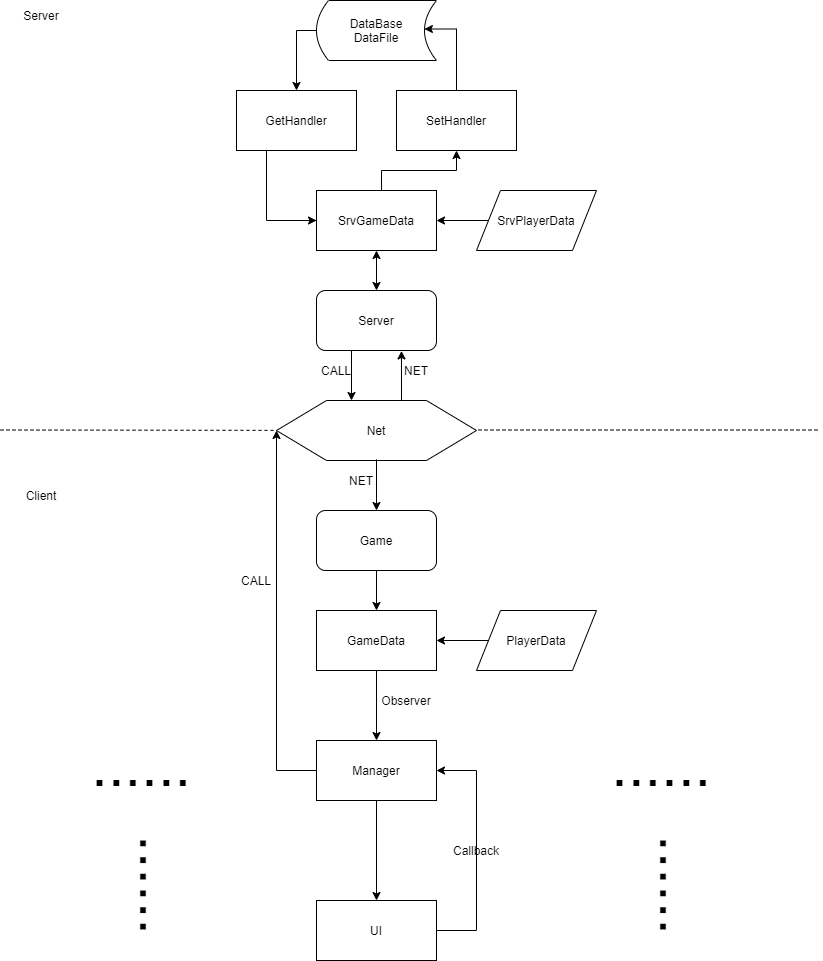

The diagram above was exported from draw.io. Its source (the exported page's mxGraphModel, read from the mxfile embedded in the PNG):
<mxGraphModel dx="1628" dy="950" grid="1" gridSize="10" guides="1" tooltips="1" connect="1" arrows="1" fold="1" page="1" pageScale="1" pageWidth="827" pageHeight="1169" math="0" shadow="0">
  <root>
    <mxCell id="0" />
    <mxCell id="1" parent="0" />
    <mxCell id="2" value="" style="endArrow=none;dashed=1;html=1;" edge="1" parent="1" source="8">
      <mxGeometry width="50" height="50" relative="1" as="geometry">
        <mxPoint x="4" y="439.5" as="sourcePoint" />
        <mxPoint x="824" y="439.5" as="targetPoint" />
        <Array as="points">
          <mxPoint x="404" y="439.5" />
        </Array>
      </mxGeometry>
    </mxCell>
    <mxCell id="3" value="Server" style="text;html=1;strokeColor=none;fillColor=none;align=center;verticalAlign=middle;whiteSpace=wrap;rounded=0;" vertex="1" parent="1">
      <mxGeometry x="10" y="10" width="70" height="30" as="geometry" />
    </mxCell>
    <mxCell id="46" style="edgeStyle=orthogonalEdgeStyle;rounded=0;orthogonalLoop=1;jettySize=auto;html=1;exitX=0.542;exitY=0.004;exitDx=0;exitDy=0;exitPerimeter=0;" edge="1" parent="1" source="5">
      <mxGeometry relative="1" as="geometry">
        <mxPoint x="460" y="160" as="targetPoint" />
        <Array as="points">
          <mxPoint x="385" y="180" />
          <mxPoint x="460" y="180" />
        </Array>
      </mxGeometry>
    </mxCell>
    <mxCell id="5" value="SrvGameData" style="rounded=0;whiteSpace=wrap;html=1;" vertex="1" parent="1">
      <mxGeometry x="320" y="200" width="120" height="60" as="geometry" />
    </mxCell>
    <mxCell id="31" style="edgeStyle=orthogonalEdgeStyle;rounded=0;orthogonalLoop=1;jettySize=auto;html=1;entryX=0.375;entryY=0;entryDx=0;entryDy=0;" edge="1" parent="1" target="8">
      <mxGeometry relative="1" as="geometry">
        <mxPoint x="355" y="359" as="sourcePoint" />
      </mxGeometry>
    </mxCell>
    <mxCell id="6" value="Server" style="rounded=1;whiteSpace=wrap;html=1;" vertex="1" parent="1">
      <mxGeometry x="320" y="300" width="120" height="60" as="geometry" />
    </mxCell>
    <mxCell id="21" style="edgeStyle=orthogonalEdgeStyle;rounded=0;orthogonalLoop=1;jettySize=auto;html=1;exitX=0;exitY=0.5;exitDx=0;exitDy=0;entryX=1;entryY=0.5;entryDx=0;entryDy=0;" edge="1" parent="1" source="59" target="5">
      <mxGeometry relative="1" as="geometry" />
    </mxCell>
    <mxCell id="40" style="edgeStyle=orthogonalEdgeStyle;rounded=0;orthogonalLoop=1;jettySize=auto;html=1;exitX=0.5;exitY=1;exitDx=0;exitDy=0;entryX=0.5;entryY=0;entryDx=0;entryDy=0;" edge="1" parent="1" source="9" target="10">
      <mxGeometry relative="1" as="geometry" />
    </mxCell>
    <mxCell id="9" value="Game" style="rounded=1;whiteSpace=wrap;html=1;" vertex="1" parent="1">
      <mxGeometry x="320" y="520" width="120" height="60" as="geometry" />
    </mxCell>
    <mxCell id="52" style="edgeStyle=orthogonalEdgeStyle;rounded=0;orthogonalLoop=1;jettySize=auto;html=1;entryX=0.5;entryY=0;entryDx=0;entryDy=0;" edge="1" parent="1" source="10" target="15">
      <mxGeometry relative="1" as="geometry" />
    </mxCell>
    <mxCell id="10" value="GameData" style="rounded=0;whiteSpace=wrap;html=1;" vertex="1" parent="1">
      <mxGeometry x="320" y="620" width="120" height="60" as="geometry" />
    </mxCell>
    <mxCell id="11" value="Client" style="text;html=1;strokeColor=none;fillColor=none;align=center;verticalAlign=middle;whiteSpace=wrap;rounded=0;" vertex="1" parent="1">
      <mxGeometry x="10" y="490" width="70" height="30" as="geometry" />
    </mxCell>
    <mxCell id="51" style="edgeStyle=orthogonalEdgeStyle;rounded=0;orthogonalLoop=1;jettySize=auto;html=1;entryX=1;entryY=0.5;entryDx=0;entryDy=0;exitX=0;exitY=0.5;exitDx=0;exitDy=0;" edge="1" parent="1" source="60" target="10">
      <mxGeometry relative="1" as="geometry" />
    </mxCell>
    <mxCell id="47" style="edgeStyle=orthogonalEdgeStyle;rounded=0;orthogonalLoop=1;jettySize=auto;html=1;entryX=0.5;entryY=0;entryDx=0;entryDy=0;exitX=0;exitY=0.5;exitDx=0;exitDy=0;" edge="1" parent="1" target="41">
      <mxGeometry relative="1" as="geometry">
        <mxPoint x="320" y="40" as="sourcePoint" />
        <Array as="points">
          <mxPoint x="300" y="40" />
        </Array>
      </mxGeometry>
    </mxCell>
    <mxCell id="49" style="edgeStyle=orthogonalEdgeStyle;rounded=0;orthogonalLoop=1;jettySize=auto;html=1;" edge="1" parent="1" source="15" target="8">
      <mxGeometry relative="1" as="geometry">
        <mxPoint x="280" y="440" as="targetPoint" />
        <Array as="points">
          <mxPoint x="280" y="780" />
        </Array>
      </mxGeometry>
    </mxCell>
    <mxCell id="54" style="edgeStyle=orthogonalEdgeStyle;rounded=0;orthogonalLoop=1;jettySize=auto;html=1;" edge="1" parent="1" source="15" target="18">
      <mxGeometry relative="1" as="geometry" />
    </mxCell>
    <mxCell id="15" value="Manager" style="rounded=0;whiteSpace=wrap;html=1;" vertex="1" parent="1">
      <mxGeometry x="320" y="750" width="120" height="60" as="geometry" />
    </mxCell>
    <mxCell id="16" value="&lt;font style=&quot;font-size: 60px&quot;&gt;......&lt;/font&gt;" style="text;html=1;strokeColor=none;fillColor=none;align=center;verticalAlign=middle;whiteSpace=wrap;rounded=0;" vertex="1" parent="1">
      <mxGeometry x="610" y="750" width="110" height="50" as="geometry" />
    </mxCell>
    <mxCell id="17" value="&lt;font style=&quot;font-size: 60px&quot;&gt;......&lt;/font&gt;" style="text;html=1;strokeColor=none;fillColor=none;align=center;verticalAlign=middle;whiteSpace=wrap;rounded=0;" vertex="1" parent="1">
      <mxGeometry x="90" y="750" width="110" height="50" as="geometry" />
    </mxCell>
    <mxCell id="55" style="edgeStyle=orthogonalEdgeStyle;rounded=0;orthogonalLoop=1;jettySize=auto;html=1;entryX=1;entryY=0.5;entryDx=0;entryDy=0;" edge="1" parent="1" source="18" target="15">
      <mxGeometry relative="1" as="geometry">
        <Array as="points">
          <mxPoint x="480" y="940" />
          <mxPoint x="480" y="780" />
        </Array>
      </mxGeometry>
    </mxCell>
    <mxCell id="18" value="UI" style="rounded=0;whiteSpace=wrap;html=1;" vertex="1" parent="1">
      <mxGeometry x="320" y="910" width="120" height="60" as="geometry" />
    </mxCell>
    <mxCell id="19" value="&lt;font style=&quot;font-size: 60px&quot;&gt;......&lt;/font&gt;" style="text;html=1;strokeColor=none;fillColor=none;align=center;verticalAlign=middle;whiteSpace=wrap;rounded=0;rotation=90;" vertex="1" parent="1">
      <mxGeometry x="630" y="870" width="110" height="50" as="geometry" />
    </mxCell>
    <mxCell id="20" value="&lt;font style=&quot;font-size: 60px&quot;&gt;......&lt;/font&gt;" style="text;html=1;strokeColor=none;fillColor=none;align=center;verticalAlign=middle;whiteSpace=wrap;rounded=0;rotation=90;" vertex="1" parent="1">
      <mxGeometry x="110" y="870" width="110" height="50" as="geometry" />
    </mxCell>
    <mxCell id="27" value="" style="endArrow=classic;startArrow=classic;html=1;entryX=0.5;entryY=1;entryDx=0;entryDy=0;exitX=0.5;exitY=0;exitDx=0;exitDy=0;" edge="1" parent="1" source="6" target="5">
      <mxGeometry width="50" height="50" relative="1" as="geometry">
        <mxPoint x="390" y="290" as="sourcePoint" />
        <mxPoint x="440" y="240" as="targetPoint" />
      </mxGeometry>
    </mxCell>
    <mxCell id="34" style="edgeStyle=orthogonalEdgeStyle;rounded=0;orthogonalLoop=1;jettySize=auto;html=1;exitX=0.625;exitY=0;exitDx=0;exitDy=0;entryX=0.708;entryY=1.04;entryDx=0;entryDy=0;entryPerimeter=0;" edge="1" parent="1" source="8">
      <mxGeometry relative="1" as="geometry">
        <mxPoint x="405" y="408" as="sourcePoint" />
        <mxPoint x="404.9599999999999" y="360.4" as="targetPoint" />
      </mxGeometry>
    </mxCell>
    <mxCell id="8" value="Net" style="shape=hexagon;perimeter=hexagonPerimeter2;whiteSpace=wrap;html=1;" vertex="1" parent="1">
      <mxGeometry x="280" y="410" width="200" height="60" as="geometry" />
    </mxCell>
    <mxCell id="29" value="" style="endArrow=none;dashed=1;html=1;" edge="1" parent="1" target="8">
      <mxGeometry width="50" height="50" relative="1" as="geometry">
        <mxPoint x="4" y="439.5" as="sourcePoint" />
        <mxPoint x="824" y="439.5" as="targetPoint" />
        <Array as="points" />
      </mxGeometry>
    </mxCell>
    <mxCell id="30" value="CALL" style="text;html=1;strokeColor=none;fillColor=none;align=center;verticalAlign=middle;whiteSpace=wrap;rounded=0;" vertex="1" parent="1">
      <mxGeometry x="320" y="370" width="40" height="20" as="geometry" />
    </mxCell>
    <mxCell id="35" value="NET" style="text;html=1;strokeColor=none;fillColor=none;align=center;verticalAlign=middle;whiteSpace=wrap;rounded=0;" vertex="1" parent="1">
      <mxGeometry x="400" y="370" width="40" height="20" as="geometry" />
    </mxCell>
    <mxCell id="36" style="edgeStyle=orthogonalEdgeStyle;rounded=0;orthogonalLoop=1;jettySize=auto;html=1;entryX=0.5;entryY=0;entryDx=0;entryDy=0;" edge="1" parent="1" target="9">
      <mxGeometry relative="1" as="geometry">
        <mxPoint x="380" y="469" as="sourcePoint" />
        <mxPoint x="380" y="520" as="targetPoint" />
      </mxGeometry>
    </mxCell>
    <mxCell id="38" value="NET" style="text;html=1;strokeColor=none;fillColor=none;align=center;verticalAlign=middle;whiteSpace=wrap;rounded=0;" vertex="1" parent="1">
      <mxGeometry x="345" y="480" width="40" height="20" as="geometry" />
    </mxCell>
    <mxCell id="44" style="edgeStyle=orthogonalEdgeStyle;rounded=0;orthogonalLoop=1;jettySize=auto;html=1;" edge="1" parent="1" source="41">
      <mxGeometry relative="1" as="geometry">
        <mxPoint x="320" y="230" as="targetPoint" />
        <Array as="points">
          <mxPoint x="270" y="230" />
          <mxPoint x="320" y="230" />
        </Array>
      </mxGeometry>
    </mxCell>
    <mxCell id="41" value="GetHandler" style="rounded=0;whiteSpace=wrap;html=1;" vertex="1" parent="1">
      <mxGeometry x="240" y="100" width="120" height="60" as="geometry" />
    </mxCell>
    <mxCell id="48" style="edgeStyle=orthogonalEdgeStyle;rounded=0;orthogonalLoop=1;jettySize=auto;html=1;entryX=0.899;entryY=0.475;entryDx=0;entryDy=0;entryPerimeter=0;" edge="1" parent="1" source="42" target="58">
      <mxGeometry relative="1" as="geometry">
        <mxPoint x="440" y="40" as="targetPoint" />
        <Array as="points">
          <mxPoint x="460" y="38" />
        </Array>
      </mxGeometry>
    </mxCell>
    <mxCell id="42" value="SetHandler" style="rounded=0;whiteSpace=wrap;html=1;" vertex="1" parent="1">
      <mxGeometry x="400" y="100" width="120" height="60" as="geometry" />
    </mxCell>
    <mxCell id="50" value="CALL" style="text;html=1;strokeColor=none;fillColor=none;align=center;verticalAlign=middle;whiteSpace=wrap;rounded=0;" vertex="1" parent="1">
      <mxGeometry x="240" y="580" width="40" height="20" as="geometry" />
    </mxCell>
    <mxCell id="53" value="Observer" style="text;html=1;strokeColor=none;fillColor=none;align=center;verticalAlign=middle;whiteSpace=wrap;rounded=0;" vertex="1" parent="1">
      <mxGeometry x="380" y="700" width="60" height="20" as="geometry" />
    </mxCell>
    <mxCell id="56" value="Callback" style="text;html=1;strokeColor=none;fillColor=none;align=center;verticalAlign=middle;whiteSpace=wrap;rounded=0;" vertex="1" parent="1">
      <mxGeometry x="450" y="850" width="60" height="20" as="geometry" />
    </mxCell>
    <mxCell id="58" value="&lt;span&gt;DataBase&lt;br&gt;DataFile&lt;/span&gt;" style="shape=dataStorage;whiteSpace=wrap;html=1;" vertex="1" parent="1">
      <mxGeometry x="320" y="10" width="120" height="60" as="geometry" />
    </mxCell>
    <mxCell id="59" value="&lt;span&gt;SrvPlayerData&lt;/span&gt;" style="shape=parallelogram;perimeter=parallelogramPerimeter;whiteSpace=wrap;html=1;" vertex="1" parent="1">
      <mxGeometry x="480" y="200" width="120" height="60" as="geometry" />
    </mxCell>
    <mxCell id="60" value="PlayerData" style="shape=parallelogram;perimeter=parallelogramPerimeter;whiteSpace=wrap;html=1;" vertex="1" parent="1">
      <mxGeometry x="480" y="620" width="120" height="60" as="geometry" />
    </mxCell>
  </root>
</mxGraphModel>